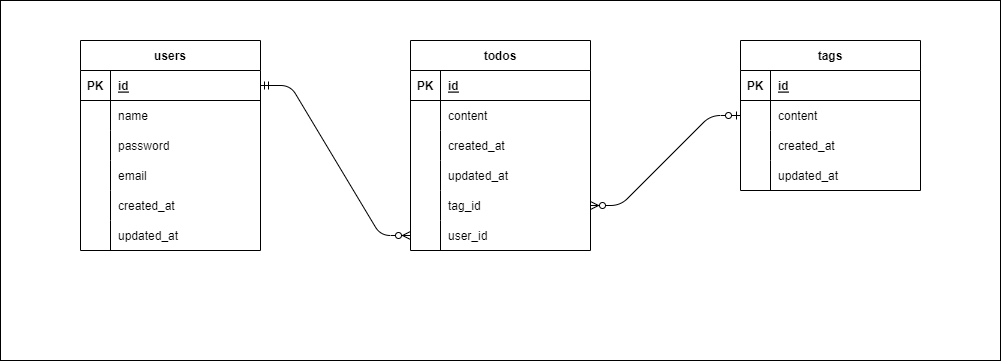

The diagram above was exported from draw.io. Its source (the exported page's mxGraphModel, read from the mxfile embedded in the PNG):
<mxGraphModel dx="726" dy="502" grid="1" gridSize="10" guides="1" tooltips="1" connect="1" arrows="1" fold="1" page="1" pageScale="1" pageWidth="1169" pageHeight="827" math="0" shadow="0">
  <root>
    <mxCell id="0" />
    <mxCell id="1" parent="0" />
    <mxCell id="50" value="" style="rounded=0;whiteSpace=wrap;html=1;" parent="1" vertex="1">
      <mxGeometry x="40" y="40" width="1000" height="360" as="geometry" />
    </mxCell>
    <mxCell id="2" value="todos" style="shape=table;startSize=30;container=1;collapsible=1;childLayout=tableLayout;fixedRows=1;rowLines=0;fontStyle=1;align=center;resizeLast=1;" parent="1" vertex="1">
      <mxGeometry x="450" y="80" width="180" height="210" as="geometry" />
    </mxCell>
    <mxCell id="3" value="" style="shape=partialRectangle;collapsible=0;dropTarget=0;pointerEvents=0;fillColor=none;top=0;left=0;bottom=1;right=0;points=[[0,0.5],[1,0.5]];portConstraint=eastwest;" parent="2" vertex="1">
      <mxGeometry y="30" width="180" height="30" as="geometry" />
    </mxCell>
    <mxCell id="4" value="PK" style="shape=partialRectangle;connectable=0;fillColor=none;top=0;left=0;bottom=0;right=0;fontStyle=1;overflow=hidden;" parent="3" vertex="1">
      <mxGeometry width="30" height="30" as="geometry">
        <mxRectangle width="30" height="30" as="alternateBounds" />
      </mxGeometry>
    </mxCell>
    <mxCell id="5" value="id" style="shape=partialRectangle;connectable=0;fillColor=none;top=0;left=0;bottom=0;right=0;align=left;spacingLeft=6;fontStyle=5;overflow=hidden;" parent="3" vertex="1">
      <mxGeometry x="30" width="150" height="30" as="geometry">
        <mxRectangle width="150" height="30" as="alternateBounds" />
      </mxGeometry>
    </mxCell>
    <mxCell id="6" value="" style="shape=partialRectangle;collapsible=0;dropTarget=0;pointerEvents=0;fillColor=none;top=0;left=0;bottom=0;right=0;points=[[0,0.5],[1,0.5]];portConstraint=eastwest;" parent="2" vertex="1">
      <mxGeometry y="60" width="180" height="30" as="geometry" />
    </mxCell>
    <mxCell id="7" value="" style="shape=partialRectangle;connectable=0;fillColor=none;top=0;left=0;bottom=0;right=0;editable=1;overflow=hidden;" parent="6" vertex="1">
      <mxGeometry width="30" height="30" as="geometry">
        <mxRectangle width="30" height="30" as="alternateBounds" />
      </mxGeometry>
    </mxCell>
    <mxCell id="8" value="content" style="shape=partialRectangle;connectable=0;fillColor=none;top=0;left=0;bottom=0;right=0;align=left;spacingLeft=6;overflow=hidden;" parent="6" vertex="1">
      <mxGeometry x="30" width="150" height="30" as="geometry">
        <mxRectangle width="150" height="30" as="alternateBounds" />
      </mxGeometry>
    </mxCell>
    <mxCell id="9" value="" style="shape=partialRectangle;collapsible=0;dropTarget=0;pointerEvents=0;fillColor=none;top=0;left=0;bottom=0;right=0;points=[[0,0.5],[1,0.5]];portConstraint=eastwest;" parent="2" vertex="1">
      <mxGeometry y="90" width="180" height="30" as="geometry" />
    </mxCell>
    <mxCell id="10" value="" style="shape=partialRectangle;connectable=0;fillColor=none;top=0;left=0;bottom=0;right=0;editable=1;overflow=hidden;" parent="9" vertex="1">
      <mxGeometry width="30" height="30" as="geometry">
        <mxRectangle width="30" height="30" as="alternateBounds" />
      </mxGeometry>
    </mxCell>
    <mxCell id="11" value="created_at" style="shape=partialRectangle;connectable=0;fillColor=none;top=0;left=0;bottom=0;right=0;align=left;spacingLeft=6;overflow=hidden;" parent="9" vertex="1">
      <mxGeometry x="30" width="150" height="30" as="geometry">
        <mxRectangle width="150" height="30" as="alternateBounds" />
      </mxGeometry>
    </mxCell>
    <mxCell id="12" value="" style="shape=partialRectangle;collapsible=0;dropTarget=0;pointerEvents=0;fillColor=none;top=0;left=0;bottom=0;right=0;points=[[0,0.5],[1,0.5]];portConstraint=eastwest;" parent="2" vertex="1">
      <mxGeometry y="120" width="180" height="30" as="geometry" />
    </mxCell>
    <mxCell id="13" value="" style="shape=partialRectangle;connectable=0;fillColor=none;top=0;left=0;bottom=0;right=0;editable=1;overflow=hidden;" parent="12" vertex="1">
      <mxGeometry width="30" height="30" as="geometry">
        <mxRectangle width="30" height="30" as="alternateBounds" />
      </mxGeometry>
    </mxCell>
    <mxCell id="14" value="updated_at" style="shape=partialRectangle;connectable=0;fillColor=none;top=0;left=0;bottom=0;right=0;align=left;spacingLeft=6;overflow=hidden;" parent="12" vertex="1">
      <mxGeometry x="30" width="150" height="30" as="geometry">
        <mxRectangle width="150" height="30" as="alternateBounds" />
      </mxGeometry>
    </mxCell>
    <mxCell id="28" value="" style="shape=partialRectangle;collapsible=0;dropTarget=0;pointerEvents=0;fillColor=none;top=0;left=0;bottom=0;right=0;points=[[0,0.5],[1,0.5]];portConstraint=eastwest;" parent="2" vertex="1">
      <mxGeometry y="150" width="180" height="30" as="geometry" />
    </mxCell>
    <mxCell id="29" value="" style="shape=partialRectangle;connectable=0;fillColor=none;top=0;left=0;bottom=0;right=0;editable=1;overflow=hidden;" parent="28" vertex="1">
      <mxGeometry width="30" height="30" as="geometry">
        <mxRectangle width="30" height="30" as="alternateBounds" />
      </mxGeometry>
    </mxCell>
    <mxCell id="30" value="tag_id" style="shape=partialRectangle;connectable=0;fillColor=none;top=0;left=0;bottom=0;right=0;align=left;spacingLeft=6;overflow=hidden;" parent="28" vertex="1">
      <mxGeometry x="30" width="150" height="30" as="geometry">
        <mxRectangle width="150" height="30" as="alternateBounds" />
      </mxGeometry>
    </mxCell>
    <mxCell id="34" value="" style="shape=partialRectangle;collapsible=0;dropTarget=0;pointerEvents=0;fillColor=none;top=0;left=0;bottom=0;right=0;points=[[0,0.5],[1,0.5]];portConstraint=eastwest;" parent="2" vertex="1">
      <mxGeometry y="180" width="180" height="30" as="geometry" />
    </mxCell>
    <mxCell id="35" value="" style="shape=partialRectangle;connectable=0;fillColor=none;top=0;left=0;bottom=0;right=0;editable=1;overflow=hidden;" parent="34" vertex="1">
      <mxGeometry width="30" height="30" as="geometry">
        <mxRectangle width="30" height="30" as="alternateBounds" />
      </mxGeometry>
    </mxCell>
    <mxCell id="36" value="user_id" style="shape=partialRectangle;connectable=0;fillColor=none;top=0;left=0;bottom=0;right=0;align=left;spacingLeft=6;overflow=hidden;" parent="34" vertex="1">
      <mxGeometry x="30" width="150" height="30" as="geometry">
        <mxRectangle width="150" height="30" as="alternateBounds" />
      </mxGeometry>
    </mxCell>
    <mxCell id="15" value="users" style="shape=table;startSize=30;container=1;collapsible=1;childLayout=tableLayout;fixedRows=1;rowLines=0;fontStyle=1;align=center;resizeLast=1;" parent="1" vertex="1">
      <mxGeometry x="120" y="80" width="180" height="210" as="geometry" />
    </mxCell>
    <mxCell id="16" value="" style="shape=partialRectangle;collapsible=0;dropTarget=0;pointerEvents=0;fillColor=none;top=0;left=0;bottom=1;right=0;points=[[0,0.5],[1,0.5]];portConstraint=eastwest;" parent="15" vertex="1">
      <mxGeometry y="30" width="180" height="30" as="geometry" />
    </mxCell>
    <mxCell id="17" value="PK" style="shape=partialRectangle;connectable=0;fillColor=none;top=0;left=0;bottom=0;right=0;fontStyle=1;overflow=hidden;" parent="16" vertex="1">
      <mxGeometry width="30" height="30" as="geometry">
        <mxRectangle width="30" height="30" as="alternateBounds" />
      </mxGeometry>
    </mxCell>
    <mxCell id="18" value="id" style="shape=partialRectangle;connectable=0;fillColor=none;top=0;left=0;bottom=0;right=0;align=left;spacingLeft=6;fontStyle=5;overflow=hidden;" parent="16" vertex="1">
      <mxGeometry x="30" width="150" height="30" as="geometry">
        <mxRectangle width="150" height="30" as="alternateBounds" />
      </mxGeometry>
    </mxCell>
    <mxCell id="19" value="" style="shape=partialRectangle;collapsible=0;dropTarget=0;pointerEvents=0;fillColor=none;top=0;left=0;bottom=0;right=0;points=[[0,0.5],[1,0.5]];portConstraint=eastwest;" parent="15" vertex="1">
      <mxGeometry y="60" width="180" height="30" as="geometry" />
    </mxCell>
    <mxCell id="20" value="" style="shape=partialRectangle;connectable=0;fillColor=none;top=0;left=0;bottom=0;right=0;editable=1;overflow=hidden;" parent="19" vertex="1">
      <mxGeometry width="30" height="30" as="geometry">
        <mxRectangle width="30" height="30" as="alternateBounds" />
      </mxGeometry>
    </mxCell>
    <mxCell id="21" value="name" style="shape=partialRectangle;connectable=0;fillColor=none;top=0;left=0;bottom=0;right=0;align=left;spacingLeft=6;overflow=hidden;" parent="19" vertex="1">
      <mxGeometry x="30" width="150" height="30" as="geometry">
        <mxRectangle width="150" height="30" as="alternateBounds" />
      </mxGeometry>
    </mxCell>
    <mxCell id="22" value="" style="shape=partialRectangle;collapsible=0;dropTarget=0;pointerEvents=0;fillColor=none;top=0;left=0;bottom=0;right=0;points=[[0,0.5],[1,0.5]];portConstraint=eastwest;" parent="15" vertex="1">
      <mxGeometry y="90" width="180" height="30" as="geometry" />
    </mxCell>
    <mxCell id="23" value="" style="shape=partialRectangle;connectable=0;fillColor=none;top=0;left=0;bottom=0;right=0;editable=1;overflow=hidden;" parent="22" vertex="1">
      <mxGeometry width="30" height="30" as="geometry">
        <mxRectangle width="30" height="30" as="alternateBounds" />
      </mxGeometry>
    </mxCell>
    <mxCell id="24" value="password" style="shape=partialRectangle;connectable=0;fillColor=none;top=0;left=0;bottom=0;right=0;align=left;spacingLeft=6;overflow=hidden;" parent="22" vertex="1">
      <mxGeometry x="30" width="150" height="30" as="geometry">
        <mxRectangle width="150" height="30" as="alternateBounds" />
      </mxGeometry>
    </mxCell>
    <mxCell id="25" value="" style="shape=partialRectangle;collapsible=0;dropTarget=0;pointerEvents=0;fillColor=none;top=0;left=0;bottom=0;right=0;points=[[0,0.5],[1,0.5]];portConstraint=eastwest;" parent="15" vertex="1">
      <mxGeometry y="120" width="180" height="30" as="geometry" />
    </mxCell>
    <mxCell id="26" value="" style="shape=partialRectangle;connectable=0;fillColor=none;top=0;left=0;bottom=0;right=0;editable=1;overflow=hidden;" parent="25" vertex="1">
      <mxGeometry width="30" height="30" as="geometry">
        <mxRectangle width="30" height="30" as="alternateBounds" />
      </mxGeometry>
    </mxCell>
    <mxCell id="27" value="email" style="shape=partialRectangle;connectable=0;fillColor=none;top=0;left=0;bottom=0;right=0;align=left;spacingLeft=6;overflow=hidden;" parent="25" vertex="1">
      <mxGeometry x="30" width="150" height="30" as="geometry">
        <mxRectangle width="150" height="30" as="alternateBounds" />
      </mxGeometry>
    </mxCell>
    <mxCell id="55" value="" style="shape=partialRectangle;collapsible=0;dropTarget=0;pointerEvents=0;fillColor=none;top=0;left=0;bottom=0;right=0;points=[[0,0.5],[1,0.5]];portConstraint=eastwest;" parent="15" vertex="1">
      <mxGeometry y="150" width="180" height="30" as="geometry" />
    </mxCell>
    <mxCell id="56" value="" style="shape=partialRectangle;connectable=0;fillColor=none;top=0;left=0;bottom=0;right=0;editable=1;overflow=hidden;" parent="55" vertex="1">
      <mxGeometry width="30" height="30" as="geometry">
        <mxRectangle width="30" height="30" as="alternateBounds" />
      </mxGeometry>
    </mxCell>
    <mxCell id="57" value="created_at" style="shape=partialRectangle;connectable=0;fillColor=none;top=0;left=0;bottom=0;right=0;align=left;spacingLeft=6;overflow=hidden;" parent="55" vertex="1">
      <mxGeometry x="30" width="150" height="30" as="geometry">
        <mxRectangle width="150" height="30" as="alternateBounds" />
      </mxGeometry>
    </mxCell>
    <mxCell id="58" value="" style="shape=partialRectangle;collapsible=0;dropTarget=0;pointerEvents=0;fillColor=none;top=0;left=0;bottom=0;right=0;points=[[0,0.5],[1,0.5]];portConstraint=eastwest;" parent="15" vertex="1">
      <mxGeometry y="180" width="180" height="30" as="geometry" />
    </mxCell>
    <mxCell id="59" value="" style="shape=partialRectangle;connectable=0;fillColor=none;top=0;left=0;bottom=0;right=0;editable=1;overflow=hidden;" parent="58" vertex="1">
      <mxGeometry width="30" height="30" as="geometry">
        <mxRectangle width="30" height="30" as="alternateBounds" />
      </mxGeometry>
    </mxCell>
    <mxCell id="60" value="updated_at" style="shape=partialRectangle;connectable=0;fillColor=none;top=0;left=0;bottom=0;right=0;align=left;spacingLeft=6;overflow=hidden;" parent="58" vertex="1">
      <mxGeometry x="30" width="150" height="30" as="geometry">
        <mxRectangle width="150" height="30" as="alternateBounds" />
      </mxGeometry>
    </mxCell>
    <mxCell id="37" value="tags" style="shape=table;startSize=30;container=1;collapsible=1;childLayout=tableLayout;fixedRows=1;rowLines=0;fontStyle=1;align=center;resizeLast=1;" parent="1" vertex="1">
      <mxGeometry x="780" y="80" width="180" height="150" as="geometry" />
    </mxCell>
    <mxCell id="38" value="" style="shape=partialRectangle;collapsible=0;dropTarget=0;pointerEvents=0;fillColor=none;top=0;left=0;bottom=1;right=0;points=[[0,0.5],[1,0.5]];portConstraint=eastwest;" parent="37" vertex="1">
      <mxGeometry y="30" width="180" height="30" as="geometry" />
    </mxCell>
    <mxCell id="39" value="PK" style="shape=partialRectangle;connectable=0;fillColor=none;top=0;left=0;bottom=0;right=0;fontStyle=1;overflow=hidden;" parent="38" vertex="1">
      <mxGeometry width="30" height="30" as="geometry">
        <mxRectangle width="30" height="30" as="alternateBounds" />
      </mxGeometry>
    </mxCell>
    <mxCell id="40" value="id" style="shape=partialRectangle;connectable=0;fillColor=none;top=0;left=0;bottom=0;right=0;align=left;spacingLeft=6;fontStyle=5;overflow=hidden;" parent="38" vertex="1">
      <mxGeometry x="30" width="150" height="30" as="geometry">
        <mxRectangle width="150" height="30" as="alternateBounds" />
      </mxGeometry>
    </mxCell>
    <mxCell id="41" value="" style="shape=partialRectangle;collapsible=0;dropTarget=0;pointerEvents=0;fillColor=none;top=0;left=0;bottom=0;right=0;points=[[0,0.5],[1,0.5]];portConstraint=eastwest;" parent="37" vertex="1">
      <mxGeometry y="60" width="180" height="30" as="geometry" />
    </mxCell>
    <mxCell id="42" value="" style="shape=partialRectangle;connectable=0;fillColor=none;top=0;left=0;bottom=0;right=0;editable=1;overflow=hidden;" parent="41" vertex="1">
      <mxGeometry width="30" height="30" as="geometry">
        <mxRectangle width="30" height="30" as="alternateBounds" />
      </mxGeometry>
    </mxCell>
    <mxCell id="43" value="content" style="shape=partialRectangle;connectable=0;fillColor=none;top=0;left=0;bottom=0;right=0;align=left;spacingLeft=6;overflow=hidden;" parent="41" vertex="1">
      <mxGeometry x="30" width="150" height="30" as="geometry">
        <mxRectangle width="150" height="30" as="alternateBounds" />
      </mxGeometry>
    </mxCell>
    <mxCell id="61" value="" style="shape=partialRectangle;collapsible=0;dropTarget=0;pointerEvents=0;fillColor=none;top=0;left=0;bottom=0;right=0;points=[[0,0.5],[1,0.5]];portConstraint=eastwest;" vertex="1" parent="37">
      <mxGeometry y="90" width="180" height="30" as="geometry" />
    </mxCell>
    <mxCell id="62" value="" style="shape=partialRectangle;connectable=0;fillColor=none;top=0;left=0;bottom=0;right=0;editable=1;overflow=hidden;" vertex="1" parent="61">
      <mxGeometry width="30" height="30" as="geometry">
        <mxRectangle width="30" height="30" as="alternateBounds" />
      </mxGeometry>
    </mxCell>
    <mxCell id="63" value="created_at" style="shape=partialRectangle;connectable=0;fillColor=none;top=0;left=0;bottom=0;right=0;align=left;spacingLeft=6;overflow=hidden;" vertex="1" parent="61">
      <mxGeometry x="30" width="150" height="30" as="geometry">
        <mxRectangle width="150" height="30" as="alternateBounds" />
      </mxGeometry>
    </mxCell>
    <mxCell id="64" value="" style="shape=partialRectangle;collapsible=0;dropTarget=0;pointerEvents=0;fillColor=none;top=0;left=0;bottom=0;right=0;points=[[0,0.5],[1,0.5]];portConstraint=eastwest;" vertex="1" parent="37">
      <mxGeometry y="120" width="180" height="30" as="geometry" />
    </mxCell>
    <mxCell id="65" value="" style="shape=partialRectangle;connectable=0;fillColor=none;top=0;left=0;bottom=0;right=0;editable=1;overflow=hidden;" vertex="1" parent="64">
      <mxGeometry width="30" height="30" as="geometry">
        <mxRectangle width="30" height="30" as="alternateBounds" />
      </mxGeometry>
    </mxCell>
    <mxCell id="66" value="updated_at" style="shape=partialRectangle;connectable=0;fillColor=none;top=0;left=0;bottom=0;right=0;align=left;spacingLeft=6;overflow=hidden;" vertex="1" parent="64">
      <mxGeometry x="30" width="150" height="30" as="geometry">
        <mxRectangle width="150" height="30" as="alternateBounds" />
      </mxGeometry>
    </mxCell>
    <mxCell id="52" value="" style="edgeStyle=entityRelationEdgeStyle;fontSize=12;html=1;endArrow=ERzeroToMany;startArrow=ERmandOne;" parent="1" source="16" target="34" edge="1">
      <mxGeometry width="100" height="100" relative="1" as="geometry">
        <mxPoint x="530" y="270" as="sourcePoint" />
        <mxPoint x="630" y="170" as="targetPoint" />
      </mxGeometry>
    </mxCell>
    <mxCell id="54" value="" style="edgeStyle=entityRelationEdgeStyle;fontSize=12;html=1;endArrow=ERzeroToMany;startArrow=ERzeroToOne;" parent="1" source="41" target="28" edge="1">
      <mxGeometry width="100" height="100" relative="1" as="geometry">
        <mxPoint x="530" y="270" as="sourcePoint" />
        <mxPoint x="630" y="170" as="targetPoint" />
      </mxGeometry>
    </mxCell>
  </root>
</mxGraphModel>